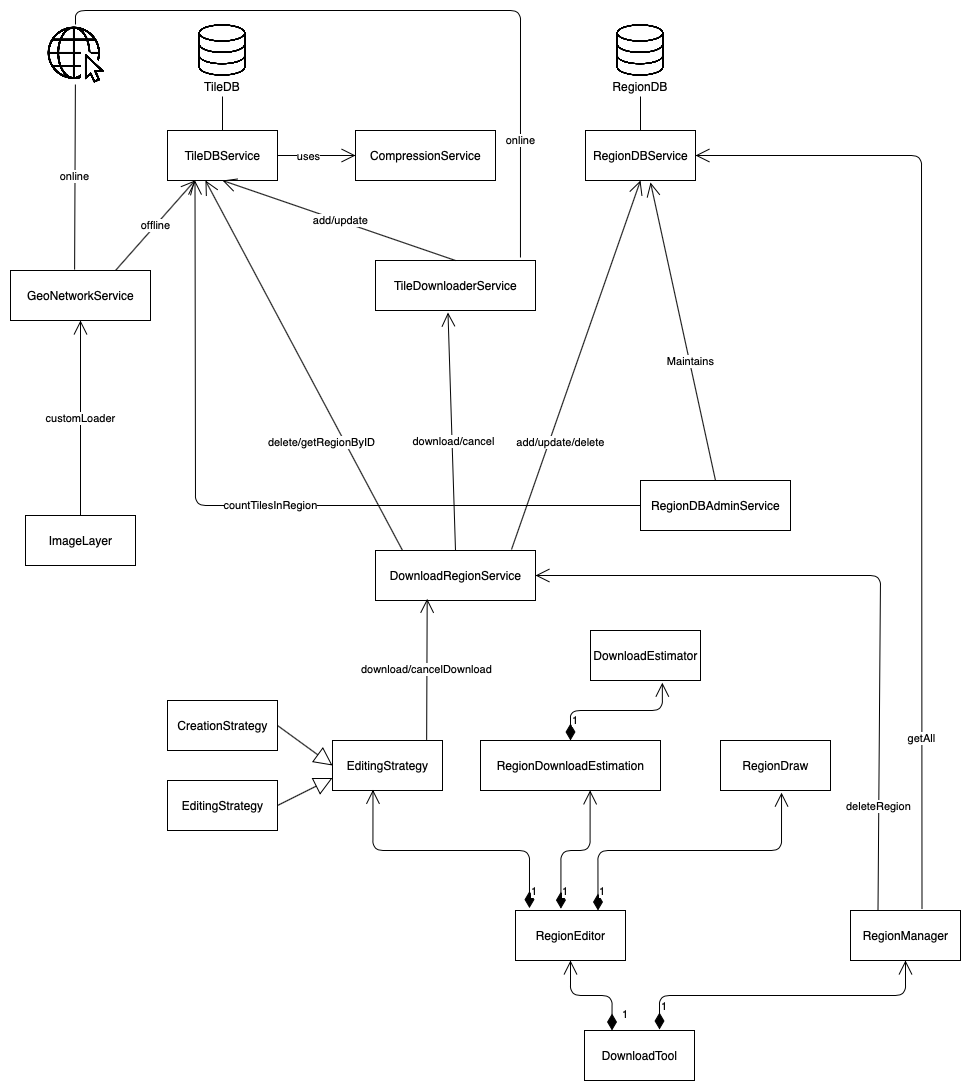

The diagram above was exported from draw.io. Its source (the exported page's mxGraphModel, read from the mxfile embedded in the PNG):
<mxGraphModel dx="1351" dy="986" grid="1" gridSize="10" guides="1" tooltips="1" connect="1" arrows="1" fold="1" page="1" pageScale="1" pageWidth="850" pageHeight="1100" math="0" shadow="0">
  <root>
    <mxCell id="0" />
    <mxCell id="1" parent="0" />
    <mxCell id="wUCwdNLZAi04qPac1QeQ-13" value="GeoNetworkService" style="html=1;" parent="1" vertex="1">
      <mxGeometry x="10" y="275" width="140" height="50" as="geometry" />
    </mxCell>
    <mxCell id="wUCwdNLZAi04qPac1QeQ-15" value="" style="shape=image;imageAspect=0;aspect=fixed;verticalLabelPosition=bottom;verticalAlign=top;image=https://img.icons8.com/ios/452/internet--v1.png;" parent="1" vertex="1">
      <mxGeometry x="45" y="29" width="60" height="60" as="geometry" />
    </mxCell>
    <mxCell id="wUCwdNLZAi04qPac1QeQ-20" value="online" style="endArrow=none;html=1;exitX=0.458;exitY=-0.018;exitDx=0;exitDy=0;exitPerimeter=0;" parent="1" source="wUCwdNLZAi04qPac1QeQ-13" target="wUCwdNLZAi04qPac1QeQ-15" edge="1">
      <mxGeometry width="50" height="50" relative="1" as="geometry">
        <mxPoint x="215" y="235" as="sourcePoint" />
        <mxPoint x="265" y="185" as="targetPoint" />
      </mxGeometry>
    </mxCell>
    <mxCell id="wUCwdNLZAi04qPac1QeQ-21" value="TileDBService" style="html=1;" parent="1" vertex="1">
      <mxGeometry x="167" y="135" width="110" height="50" as="geometry" />
    </mxCell>
    <mxCell id="wUCwdNLZAi04qPac1QeQ-25" value="" style="group" parent="1" vertex="1" connectable="0">
      <mxGeometry x="196" y="29" width="52" height="72" as="geometry" />
    </mxCell>
    <mxCell id="wUCwdNLZAi04qPac1QeQ-22" value="" style="shape=image;imageAspect=0;aspect=fixed;verticalLabelPosition=bottom;verticalAlign=top;image=https://image.flaticon.com/icons/png/512/149/149206.png;" parent="wUCwdNLZAi04qPac1QeQ-25" vertex="1">
      <mxGeometry width="52" height="52" as="geometry" />
    </mxCell>
    <mxCell id="wUCwdNLZAi04qPac1QeQ-24" value="TileDB" style="text;html=1;strokeColor=none;fillColor=none;align=center;verticalAlign=middle;whiteSpace=wrap;rounded=0;" parent="wUCwdNLZAi04qPac1QeQ-25" vertex="1">
      <mxGeometry x="6" y="52" width="40" height="20" as="geometry" />
    </mxCell>
    <mxCell id="wUCwdNLZAi04qPac1QeQ-27" value="" style="group" parent="1" vertex="1" connectable="0">
      <mxGeometry x="614" y="29" width="52" height="72" as="geometry" />
    </mxCell>
    <mxCell id="wUCwdNLZAi04qPac1QeQ-28" value="" style="shape=image;imageAspect=0;aspect=fixed;verticalLabelPosition=bottom;verticalAlign=top;image=https://image.flaticon.com/icons/png/512/149/149206.png;" parent="wUCwdNLZAi04qPac1QeQ-27" vertex="1">
      <mxGeometry width="52" height="52" as="geometry" />
    </mxCell>
    <mxCell id="wUCwdNLZAi04qPac1QeQ-29" value="RegionDB" style="text;html=1;strokeColor=none;fillColor=none;align=center;verticalAlign=middle;whiteSpace=wrap;rounded=0;" parent="wUCwdNLZAi04qPac1QeQ-27" vertex="1">
      <mxGeometry x="6" y="52" width="40" height="20" as="geometry" />
    </mxCell>
    <mxCell id="wUCwdNLZAi04qPac1QeQ-30" value="offline" style="endArrow=open;endFill=1;endSize=12;html=1;exitX=0.75;exitY=0;exitDx=0;exitDy=0;entryX=0.25;entryY=1;entryDx=0;entryDy=0;" parent="1" source="wUCwdNLZAi04qPac1QeQ-13" target="wUCwdNLZAi04qPac1QeQ-21" edge="1">
      <mxGeometry width="160" relative="1" as="geometry">
        <mxPoint x="165" y="205" as="sourcePoint" />
        <mxPoint x="245" y="200" as="targetPoint" />
      </mxGeometry>
    </mxCell>
    <mxCell id="wUCwdNLZAi04qPac1QeQ-31" value="" style="endArrow=none;html=1;exitX=0.5;exitY=0;exitDx=0;exitDy=0;" parent="1" source="wUCwdNLZAi04qPac1QeQ-21" target="wUCwdNLZAi04qPac1QeQ-24" edge="1">
      <mxGeometry width="50" height="50" relative="1" as="geometry">
        <mxPoint x="105" y="95" as="sourcePoint" />
        <mxPoint x="155" y="45" as="targetPoint" />
      </mxGeometry>
    </mxCell>
    <mxCell id="wUCwdNLZAi04qPac1QeQ-32" value="ImageLayer" style="html=1;" parent="1" vertex="1">
      <mxGeometry x="25" y="520" width="110" height="50" as="geometry" />
    </mxCell>
    <mxCell id="wUCwdNLZAi04qPac1QeQ-33" value="customLoader" style="endArrow=open;endFill=1;endSize=12;html=1;exitX=0.5;exitY=0;exitDx=0;exitDy=0;" parent="1" source="wUCwdNLZAi04qPac1QeQ-32" target="wUCwdNLZAi04qPac1QeQ-13" edge="1">
      <mxGeometry width="160" relative="1" as="geometry">
        <mxPoint x="83" y="295" as="sourcePoint" />
        <mxPoint x="83" y="195" as="targetPoint" />
      </mxGeometry>
    </mxCell>
    <mxCell id="wUCwdNLZAi04qPac1QeQ-35" value="RegionDBService" style="html=1;" parent="1" vertex="1">
      <mxGeometry x="585" y="135" width="110" height="50" as="geometry" />
    </mxCell>
    <mxCell id="wUCwdNLZAi04qPac1QeQ-36" value="" style="endArrow=none;html=1;exitX=0.5;exitY=0;exitDx=0;exitDy=0;entryX=0.5;entryY=1;entryDx=0;entryDy=0;" parent="1" source="wUCwdNLZAi04qPac1QeQ-35" target="wUCwdNLZAi04qPac1QeQ-29" edge="1">
      <mxGeometry width="50" height="50" relative="1" as="geometry">
        <mxPoint x="261" y="160" as="sourcePoint" />
        <mxPoint x="261" y="117" as="targetPoint" />
      </mxGeometry>
    </mxCell>
    <mxCell id="eKMZfs8Kfq6v8zVJKb1c-1" value="TileDownloaderService" style="html=1;" vertex="1" parent="1">
      <mxGeometry x="375" y="265" width="160" height="50" as="geometry" />
    </mxCell>
    <mxCell id="eKMZfs8Kfq6v8zVJKb1c-3" value="online" style="endArrow=none;html=1;entryX=0.5;entryY=0;entryDx=0;entryDy=0;exitX=0.906;exitY=-0.06;exitDx=0;exitDy=0;exitPerimeter=0;" edge="1" parent="1" source="eKMZfs8Kfq6v8zVJKb1c-1" target="wUCwdNLZAi04qPac1QeQ-15">
      <mxGeometry x="-0.67" width="50" height="50" relative="1" as="geometry">
        <mxPoint x="520" y="215" as="sourcePoint" />
        <mxPoint x="85" y="15" as="targetPoint" />
        <Array as="points">
          <mxPoint x="520" y="15" />
          <mxPoint x="75" y="15" />
        </Array>
        <mxPoint as="offset" />
      </mxGeometry>
    </mxCell>
    <mxCell id="eKMZfs8Kfq6v8zVJKb1c-4" value="" style="endArrow=open;endFill=1;endSize=12;html=1;exitX=0.5;exitY=0;exitDx=0;exitDy=0;entryX=0.5;entryY=1;entryDx=0;entryDy=0;" edge="1" parent="1" source="eKMZfs8Kfq6v8zVJKb1c-1" target="wUCwdNLZAi04qPac1QeQ-21">
      <mxGeometry width="160" relative="1" as="geometry">
        <mxPoint x="305" y="275" as="sourcePoint" />
        <mxPoint x="255" y="205" as="targetPoint" />
      </mxGeometry>
    </mxCell>
    <mxCell id="eKMZfs8Kfq6v8zVJKb1c-5" value="add/update" style="edgeLabel;html=1;align=center;verticalAlign=middle;resizable=0;points=[];" vertex="1" connectable="0" parent="eKMZfs8Kfq6v8zVJKb1c-4">
      <mxGeometry x="-0.002" y="-1" relative="1" as="geometry">
        <mxPoint as="offset" />
      </mxGeometry>
    </mxCell>
    <mxCell id="eKMZfs8Kfq6v8zVJKb1c-6" value="DownloadRegionService" style="html=1;" vertex="1" parent="1">
      <mxGeometry x="375" y="555" width="160" height="50" as="geometry" />
    </mxCell>
    <mxCell id="eKMZfs8Kfq6v8zVJKb1c-8" value="" style="endArrow=open;endFill=1;endSize=12;html=1;exitX=0.169;exitY=0;exitDx=0;exitDy=0;exitPerimeter=0;entryX=0.345;entryY=1;entryDx=0;entryDy=0;entryPerimeter=0;" edge="1" parent="1" source="eKMZfs8Kfq6v8zVJKb1c-6" target="wUCwdNLZAi04qPac1QeQ-21">
      <mxGeometry width="160" relative="1" as="geometry">
        <mxPoint x="275" y="435" as="sourcePoint" />
        <mxPoint x="245" y="185" as="targetPoint" />
        <Array as="points" />
      </mxGeometry>
    </mxCell>
    <mxCell id="eKMZfs8Kfq6v8zVJKb1c-9" value="delete/getRegionByID" style="edgeLabel;html=1;align=center;verticalAlign=middle;resizable=0;points=[];" vertex="1" connectable="0" parent="eKMZfs8Kfq6v8zVJKb1c-8">
      <mxGeometry x="-0.4857" y="1" relative="1" as="geometry">
        <mxPoint x="-30" y="-15" as="offset" />
      </mxGeometry>
    </mxCell>
    <mxCell id="eKMZfs8Kfq6v8zVJKb1c-10" value="" style="endArrow=open;endFill=1;endSize=12;html=1;entryX=0.453;entryY=1.04;entryDx=0;entryDy=0;entryPerimeter=0;exitX=0.5;exitY=0;exitDx=0;exitDy=0;" edge="1" parent="1" source="eKMZfs8Kfq6v8zVJKb1c-6" target="eKMZfs8Kfq6v8zVJKb1c-1">
      <mxGeometry width="160" relative="1" as="geometry">
        <mxPoint x="447" y="385" as="sourcePoint" />
        <mxPoint x="315" y="325" as="targetPoint" />
      </mxGeometry>
    </mxCell>
    <mxCell id="eKMZfs8Kfq6v8zVJKb1c-17" value="download/cancel" style="edgeLabel;html=1;align=center;verticalAlign=middle;resizable=0;points=[];" vertex="1" connectable="0" parent="eKMZfs8Kfq6v8zVJKb1c-10">
      <mxGeometry x="-0.0782" y="-1" relative="1" as="geometry">
        <mxPoint as="offset" />
      </mxGeometry>
    </mxCell>
    <mxCell id="eKMZfs8Kfq6v8zVJKb1c-11" value="" style="endArrow=open;endFill=1;endSize=12;html=1;exitX=0.85;exitY=-0.02;exitDx=0;exitDy=0;entryX=0.5;entryY=1;entryDx=0;entryDy=0;exitPerimeter=0;" edge="1" parent="1" source="eKMZfs8Kfq6v8zVJKb1c-6" target="wUCwdNLZAi04qPac1QeQ-35">
      <mxGeometry width="160" relative="1" as="geometry">
        <mxPoint x="385" y="375" as="sourcePoint" />
        <mxPoint x="545" y="375" as="targetPoint" />
        <Array as="points" />
      </mxGeometry>
    </mxCell>
    <mxCell id="eKMZfs8Kfq6v8zVJKb1c-16" value="add/update/delete" style="edgeLabel;html=1;align=center;verticalAlign=middle;resizable=0;points=[];" vertex="1" connectable="0" parent="eKMZfs8Kfq6v8zVJKb1c-11">
      <mxGeometry x="0.2313" y="1" relative="1" as="geometry">
        <mxPoint x="-30" y="119" as="offset" />
      </mxGeometry>
    </mxCell>
    <mxCell id="eKMZfs8Kfq6v8zVJKb1c-12" value="CompressionService" style="html=1;" vertex="1" parent="1">
      <mxGeometry x="355" y="135" width="140" height="50" as="geometry" />
    </mxCell>
    <mxCell id="eKMZfs8Kfq6v8zVJKb1c-14" value="" style="endArrow=open;endFill=1;endSize=12;html=1;exitX=1;exitY=0.5;exitDx=0;exitDy=0;entryX=0;entryY=0.5;entryDx=0;entryDy=0;" edge="1" parent="1" source="wUCwdNLZAi04qPac1QeQ-21" target="eKMZfs8Kfq6v8zVJKb1c-12">
      <mxGeometry width="160" relative="1" as="geometry">
        <mxPoint x="325" y="635" as="sourcePoint" />
        <mxPoint x="485" y="635" as="targetPoint" />
      </mxGeometry>
    </mxCell>
    <mxCell id="eKMZfs8Kfq6v8zVJKb1c-15" value="uses" style="edgeLabel;html=1;align=center;verticalAlign=middle;resizable=0;points=[];" vertex="1" connectable="0" parent="eKMZfs8Kfq6v8zVJKb1c-14">
      <mxGeometry x="-0.2308" relative="1" as="geometry">
        <mxPoint as="offset" />
      </mxGeometry>
    </mxCell>
    <mxCell id="eKMZfs8Kfq6v8zVJKb1c-18" value="RegionEditor" style="html=1;" vertex="1" parent="1">
      <mxGeometry x="515" y="915" width="110" height="50" as="geometry" />
    </mxCell>
    <mxCell id="eKMZfs8Kfq6v8zVJKb1c-19" value="RegionManager" style="html=1;" vertex="1" parent="1">
      <mxGeometry x="850" y="915" width="110" height="50" as="geometry" />
    </mxCell>
    <mxCell id="eKMZfs8Kfq6v8zVJKb1c-20" value="DownloadTool" style="html=1;" vertex="1" parent="1">
      <mxGeometry x="584" y="1035" width="110" height="50" as="geometry" />
    </mxCell>
    <mxCell id="eKMZfs8Kfq6v8zVJKb1c-21" value="1" style="endArrow=open;html=1;endSize=12;startArrow=diamondThin;startSize=14;startFill=1;edgeStyle=orthogonalEdgeStyle;align=left;verticalAlign=bottom;exitX=0.25;exitY=0;exitDx=0;exitDy=0;entryX=0.5;entryY=1;entryDx=0;entryDy=0;" edge="1" parent="1" source="eKMZfs8Kfq6v8zVJKb1c-20" target="eKMZfs8Kfq6v8zVJKb1c-18">
      <mxGeometry x="-0.8689" y="-7" relative="1" as="geometry">
        <mxPoint x="499" y="715" as="sourcePoint" />
        <mxPoint x="659" y="715" as="targetPoint" />
        <mxPoint x="1" as="offset" />
      </mxGeometry>
    </mxCell>
    <mxCell id="eKMZfs8Kfq6v8zVJKb1c-22" value="1" style="endArrow=open;html=1;endSize=12;startArrow=diamondThin;startSize=14;startFill=1;edgeStyle=orthogonalEdgeStyle;align=left;verticalAlign=bottom;exitX=0.682;exitY=-0.02;exitDx=0;exitDy=0;entryX=0.5;entryY=1;entryDx=0;entryDy=0;exitPerimeter=0;" edge="1" parent="1" source="eKMZfs8Kfq6v8zVJKb1c-20" target="eKMZfs8Kfq6v8zVJKb1c-19">
      <mxGeometry x="-0.9111" relative="1" as="geometry">
        <mxPoint x="621.5" y="1045" as="sourcePoint" />
        <mxPoint x="549" y="965" as="targetPoint" />
        <mxPoint as="offset" />
      </mxGeometry>
    </mxCell>
    <mxCell id="eKMZfs8Kfq6v8zVJKb1c-23" value="RegionDBAdminService" style="html=1;" vertex="1" parent="1">
      <mxGeometry x="640" y="485" width="150" height="50" as="geometry" />
    </mxCell>
    <mxCell id="eKMZfs8Kfq6v8zVJKb1c-24" value="" style="endArrow=open;endFill=1;endSize=12;html=1;entryX=0.591;entryY=1.04;entryDx=0;entryDy=0;entryPerimeter=0;exitX=0.5;exitY=0;exitDx=0;exitDy=0;" edge="1" parent="1" source="eKMZfs8Kfq6v8zVJKb1c-23" target="wUCwdNLZAi04qPac1QeQ-35">
      <mxGeometry width="160" relative="1" as="geometry">
        <mxPoint x="710" y="405" as="sourcePoint" />
        <mxPoint x="870" y="405" as="targetPoint" />
      </mxGeometry>
    </mxCell>
    <mxCell id="eKMZfs8Kfq6v8zVJKb1c-25" value="Maintains" style="edgeLabel;html=1;align=center;verticalAlign=middle;resizable=0;points=[];" vertex="1" connectable="0" parent="eKMZfs8Kfq6v8zVJKb1c-24">
      <mxGeometry x="-0.1933" relative="1" as="geometry">
        <mxPoint as="offset" />
      </mxGeometry>
    </mxCell>
    <mxCell id="eKMZfs8Kfq6v8zVJKb1c-28" value="countTilesInRegion" style="endArrow=open;endFill=1;endSize=12;html=1;exitX=0;exitY=0.5;exitDx=0;exitDy=0;entryX=0.25;entryY=1;entryDx=0;entryDy=0;" edge="1" parent="1" source="eKMZfs8Kfq6v8zVJKb1c-23" target="wUCwdNLZAi04qPac1QeQ-21">
      <mxGeometry x="-0.039" width="160" relative="1" as="geometry">
        <mxPoint x="360" y="515" as="sourcePoint" />
        <mxPoint x="250" y="510" as="targetPoint" />
        <Array as="points">
          <mxPoint x="195" y="510" />
        </Array>
        <mxPoint as="offset" />
      </mxGeometry>
    </mxCell>
    <mxCell id="eKMZfs8Kfq6v8zVJKb1c-29" value="EditingStrategy" style="html=1;" vertex="1" parent="1">
      <mxGeometry x="332" y="745" width="110" height="50" as="geometry" />
    </mxCell>
    <mxCell id="eKMZfs8Kfq6v8zVJKb1c-30" value="CreationStrategy" style="html=1;" vertex="1" parent="1">
      <mxGeometry x="167" y="705" width="110" height="50" as="geometry" />
    </mxCell>
    <mxCell id="eKMZfs8Kfq6v8zVJKb1c-31" value="EditingStrategy" style="html=1;" vertex="1" parent="1">
      <mxGeometry x="167" y="785" width="110" height="50" as="geometry" />
    </mxCell>
    <mxCell id="eKMZfs8Kfq6v8zVJKb1c-32" value="" style="endArrow=block;endSize=16;endFill=0;html=1;entryX=0;entryY=0.75;entryDx=0;entryDy=0;exitX=1;exitY=0.5;exitDx=0;exitDy=0;" edge="1" parent="1" source="eKMZfs8Kfq6v8zVJKb1c-31" target="eKMZfs8Kfq6v8zVJKb1c-29">
      <mxGeometry width="160" relative="1" as="geometry">
        <mxPoint x="317" y="835" as="sourcePoint" />
        <mxPoint x="477" y="835" as="targetPoint" />
      </mxGeometry>
    </mxCell>
    <mxCell id="eKMZfs8Kfq6v8zVJKb1c-33" value="" style="endArrow=block;endSize=16;endFill=0;html=1;entryX=0;entryY=0.5;entryDx=0;entryDy=0;exitX=1;exitY=0.5;exitDx=0;exitDy=0;" edge="1" parent="1" source="eKMZfs8Kfq6v8zVJKb1c-30" target="eKMZfs8Kfq6v8zVJKb1c-29">
      <mxGeometry width="160" relative="1" as="geometry">
        <mxPoint x="327" y="845" as="sourcePoint" />
        <mxPoint x="427" y="812.5" as="targetPoint" />
      </mxGeometry>
    </mxCell>
    <mxCell id="eKMZfs8Kfq6v8zVJKb1c-38" value="download/cancelDownload" style="endArrow=open;endFill=1;endSize=12;html=1;exitX=0.856;exitY=-0.011;exitDx=0;exitDy=0;exitPerimeter=0;entryX=0.323;entryY=0.966;entryDx=0;entryDy=0;entryPerimeter=0;" edge="1" parent="1" source="eKMZfs8Kfq6v8zVJKb1c-29" target="eKMZfs8Kfq6v8zVJKb1c-6">
      <mxGeometry width="160" relative="1" as="geometry">
        <mxPoint x="427" y="740" as="sourcePoint" />
        <mxPoint x="427" y="640" as="targetPoint" />
      </mxGeometry>
    </mxCell>
    <mxCell id="eKMZfs8Kfq6v8zVJKb1c-39" value="RegionDownloadEstimation" style="html=1;" vertex="1" parent="1">
      <mxGeometry x="480" y="745" width="180" height="50" as="geometry" />
    </mxCell>
    <mxCell id="eKMZfs8Kfq6v8zVJKb1c-41" value="DownloadEstimator" style="html=1;" vertex="1" parent="1">
      <mxGeometry x="590" y="635" width="110" height="50" as="geometry" />
    </mxCell>
    <mxCell id="eKMZfs8Kfq6v8zVJKb1c-42" value="1" style="endArrow=open;html=1;endSize=12;startArrow=diamondThin;startSize=14;startFill=1;edgeStyle=orthogonalEdgeStyle;align=left;verticalAlign=bottom;exitX=0.5;exitY=0;exitDx=0;exitDy=0;entryX=0.653;entryY=1.044;entryDx=0;entryDy=0;entryPerimeter=0;" edge="1" parent="1" source="eKMZfs8Kfq6v8zVJKb1c-39" target="eKMZfs8Kfq6v8zVJKb1c-41">
      <mxGeometry x="-0.8513" relative="1" as="geometry">
        <mxPoint x="827" y="775" as="sourcePoint" />
        <mxPoint x="757" y="735" as="targetPoint" />
        <mxPoint as="offset" />
      </mxGeometry>
    </mxCell>
    <mxCell id="eKMZfs8Kfq6v8zVJKb1c-43" value="RegionDraw" style="html=1;" vertex="1" parent="1">
      <mxGeometry x="720" y="745" width="110" height="50" as="geometry" />
    </mxCell>
    <mxCell id="eKMZfs8Kfq6v8zVJKb1c-46" value="1" style="endArrow=open;html=1;endSize=12;startArrow=diamondThin;startSize=14;startFill=1;edgeStyle=orthogonalEdgeStyle;align=left;verticalAlign=bottom;entryX=0.368;entryY=0.986;entryDx=0;entryDy=0;entryPerimeter=0;exitX=0.127;exitY=-0.048;exitDx=0;exitDy=0;exitPerimeter=0;" edge="1" parent="1" source="eKMZfs8Kfq6v8zVJKb1c-18" target="eKMZfs8Kfq6v8zVJKb1c-29">
      <mxGeometry x="-0.9447" relative="1" as="geometry">
        <mxPoint x="514" y="875" as="sourcePoint" />
        <mxPoint x="500" y="845" as="targetPoint" />
        <Array as="points">
          <mxPoint x="529" y="855" />
          <mxPoint x="372" y="855" />
        </Array>
        <mxPoint as="offset" />
      </mxGeometry>
    </mxCell>
    <mxCell id="eKMZfs8Kfq6v8zVJKb1c-47" value="1" style="endArrow=open;html=1;endSize=12;startArrow=diamondThin;startSize=14;startFill=1;edgeStyle=orthogonalEdgeStyle;align=left;verticalAlign=bottom;exitX=0.75;exitY=0;exitDx=0;exitDy=0;entryX=0.555;entryY=1.043;entryDx=0;entryDy=0;entryPerimeter=0;" edge="1" parent="1" source="eKMZfs8Kfq6v8zVJKb1c-18" target="eKMZfs8Kfq6v8zVJKb1c-43">
      <mxGeometry x="-0.9337" relative="1" as="geometry">
        <mxPoint x="620" y="845" as="sourcePoint" />
        <mxPoint x="780" y="845" as="targetPoint" />
        <mxPoint as="offset" />
      </mxGeometry>
    </mxCell>
    <mxCell id="eKMZfs8Kfq6v8zVJKb1c-48" value="1" style="endArrow=open;html=1;endSize=12;startArrow=diamondThin;startSize=14;startFill=1;edgeStyle=orthogonalEdgeStyle;align=left;verticalAlign=bottom;exitX=0.413;exitY=-0.037;exitDx=0;exitDy=0;exitPerimeter=0;entryX=0.609;entryY=0.997;entryDx=0;entryDy=0;entryPerimeter=0;" edge="1" parent="1" source="eKMZfs8Kfq6v8zVJKb1c-18" target="eKMZfs8Kfq6v8zVJKb1c-39">
      <mxGeometry x="-0.8894" relative="1" as="geometry">
        <mxPoint x="550" y="835" as="sourcePoint" />
        <mxPoint x="570" y="795" as="targetPoint" />
        <mxPoint as="offset" />
      </mxGeometry>
    </mxCell>
    <mxCell id="eKMZfs8Kfq6v8zVJKb1c-50" value="deleteRegion" style="endArrow=open;endFill=1;endSize=12;html=1;exitX=0.25;exitY=0;exitDx=0;exitDy=0;" edge="1" parent="1" source="eKMZfs8Kfq6v8zVJKb1c-19">
      <mxGeometry x="-0.6966" width="160" relative="1" as="geometry">
        <mxPoint x="880" y="875" as="sourcePoint" />
        <mxPoint x="535" y="580" as="targetPoint" />
        <Array as="points">
          <mxPoint x="880" y="580" />
        </Array>
        <mxPoint y="-1" as="offset" />
      </mxGeometry>
    </mxCell>
    <mxCell id="eKMZfs8Kfq6v8zVJKb1c-51" value="" style="endArrow=open;endFill=1;endSize=12;html=1;entryX=1;entryY=0.5;entryDx=0;entryDy=0;exitX=0.65;exitY=-0.029;exitDx=0;exitDy=0;exitPerimeter=0;" edge="1" parent="1" source="eKMZfs8Kfq6v8zVJKb1c-19" target="wUCwdNLZAi04qPac1QeQ-35">
      <mxGeometry width="160" relative="1" as="geometry">
        <mxPoint x="921" y="855" as="sourcePoint" />
        <mxPoint x="961" y="195" as="targetPoint" />
        <Array as="points">
          <mxPoint x="921" y="160" />
        </Array>
      </mxGeometry>
    </mxCell>
    <mxCell id="eKMZfs8Kfq6v8zVJKb1c-52" value="getAll" style="edgeLabel;html=1;align=center;verticalAlign=middle;resizable=0;points=[];" vertex="1" connectable="0" parent="eKMZfs8Kfq6v8zVJKb1c-51">
      <mxGeometry x="-0.651" y="1" relative="1" as="geometry">
        <mxPoint as="offset" />
      </mxGeometry>
    </mxCell>
  </root>
</mxGraphModel>